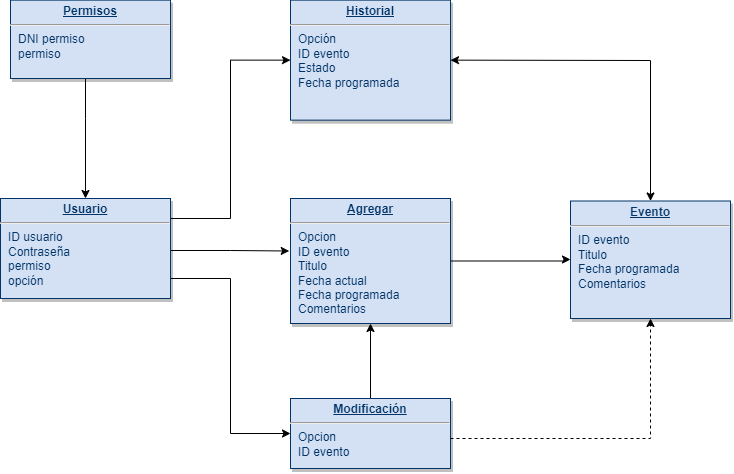

The diagram above was exported from draw.io. Its source (the exported page's mxGraphModel, read from the mxfile embedded in the PNG):
<mxGraphModel dx="1085" dy="610" grid="1" gridSize="10" guides="1" tooltips="1" connect="1" arrows="1" fold="1" page="1" pageScale="1" pageWidth="826" pageHeight="1169" background="none" math="0" shadow="0">
  <root>
    <mxCell id="0" />
    <mxCell id="1" parent="0" />
    <mxCell id="19" value="&lt;p style=&quot;margin: 0px ; margin-top: 4px ; text-align: center ; text-decoration: underline&quot;&gt;&lt;b&gt;&lt;font style=&quot;vertical-align: inherit&quot;&gt;&lt;font style=&quot;vertical-align: inherit&quot;&gt;Historial&lt;/font&gt;&lt;/font&gt;&lt;/b&gt;&lt;/p&gt;&lt;hr&gt;&lt;p style=&quot;margin: 0px ; margin-left: 8px&quot;&gt;Opción&lt;/p&gt;&lt;p style=&quot;margin: 0px ; margin-left: 8px&quot;&gt;ID evento&lt;/p&gt;&lt;p style=&quot;margin: 0px ; margin-left: 8px&quot;&gt;Estado&lt;/p&gt;&lt;p style=&quot;margin: 0px ; margin-left: 8px&quot;&gt;Fecha programada&lt;/p&gt;" style="verticalAlign=top;align=left;overflow=fill;fontSize=12;fontFamily=Helvetica;html=1;strokeColor=#003366;shadow=1;fillColor=#D4E1F5;fontColor=#003366" parent="1" vertex="1">
      <mxGeometry x="320.0000000000001" y="41.64000000000044" width="160" height="120" as="geometry" />
    </mxCell>
    <mxCell id="bXyGjs0RYrR1WmOidzbO-121" style="edgeStyle=orthogonalEdgeStyle;rounded=0;orthogonalLoop=1;jettySize=auto;html=1;" edge="1" parent="1" source="20" target="bXyGjs0RYrR1WmOidzbO-114">
      <mxGeometry relative="1" as="geometry">
        <Array as="points">
          <mxPoint x="595" y="303" />
          <mxPoint x="595" y="301" />
        </Array>
      </mxGeometry>
    </mxCell>
    <mxCell id="20" value="&lt;p style=&quot;margin: 0px ; margin-top: 4px ; text-align: center ; text-decoration: underline&quot;&gt;&lt;b&gt;&lt;font style=&quot;vertical-align: inherit&quot;&gt;&lt;font style=&quot;vertical-align: inherit&quot;&gt;&lt;font style=&quot;vertical-align: inherit&quot;&gt;&lt;font style=&quot;vertical-align: inherit&quot;&gt;Agregar&lt;/font&gt;&lt;/font&gt;&lt;/font&gt;&lt;/font&gt;&lt;/b&gt;&lt;/p&gt;&lt;hr&gt;&lt;p style=&quot;margin: 0px ; margin-left: 8px&quot;&gt;Opcion&lt;/p&gt;&lt;p style=&quot;margin: 0px ; margin-left: 8px&quot;&gt;ID evento&lt;/p&gt;&lt;p style=&quot;margin: 0px ; margin-left: 8px&quot;&gt;Titulo&lt;/p&gt;&lt;p style=&quot;margin: 0px ; margin-left: 8px&quot;&gt;Fecha actual&lt;/p&gt;&lt;p style=&quot;margin: 0px ; margin-left: 8px&quot;&gt;Fecha programada&lt;/p&gt;&lt;p style=&quot;margin: 0px ; margin-left: 8px&quot;&gt;Comentarios&lt;/p&gt;" style="verticalAlign=top;align=left;overflow=fill;fontSize=12;fontFamily=Helvetica;html=1;strokeColor=#003366;shadow=1;fillColor=#D4E1F5;fontColor=#003366" parent="1" vertex="1">
      <mxGeometry x="320.00000000000006" y="239.99999999999977" width="160" height="125" as="geometry" />
    </mxCell>
    <mxCell id="bXyGjs0RYrR1WmOidzbO-116" style="edgeStyle=orthogonalEdgeStyle;rounded=0;orthogonalLoop=1;jettySize=auto;html=1;entryX=-0.008;entryY=0.42;entryDx=0;entryDy=0;entryPerimeter=0;" edge="1" parent="1" source="21" target="20">
      <mxGeometry relative="1" as="geometry">
        <Array as="points">
          <mxPoint x="260" y="292" />
          <mxPoint x="260" y="292" />
        </Array>
      </mxGeometry>
    </mxCell>
    <mxCell id="bXyGjs0RYrR1WmOidzbO-117" style="edgeStyle=orthogonalEdgeStyle;rounded=0;orthogonalLoop=1;jettySize=auto;html=1;entryX=0;entryY=0.5;entryDx=0;entryDy=0;" edge="1" parent="1" source="21" target="19">
      <mxGeometry relative="1" as="geometry">
        <Array as="points">
          <mxPoint x="260" y="260" />
          <mxPoint x="260" y="102" />
        </Array>
      </mxGeometry>
    </mxCell>
    <mxCell id="bXyGjs0RYrR1WmOidzbO-118" style="edgeStyle=orthogonalEdgeStyle;rounded=0;orthogonalLoop=1;jettySize=auto;html=1;entryX=0;entryY=0.5;entryDx=0;entryDy=0;" edge="1" parent="1" source="21" target="23">
      <mxGeometry relative="1" as="geometry">
        <Array as="points">
          <mxPoint x="260" y="320" />
          <mxPoint x="260" y="475" />
        </Array>
      </mxGeometry>
    </mxCell>
    <mxCell id="21" value="&lt;p style=&quot;margin: 0px ; margin-top: 4px ; text-align: center ; text-decoration: underline&quot;&gt;&lt;b&gt;&lt;font style=&quot;vertical-align: inherit&quot;&gt;&lt;font style=&quot;vertical-align: inherit&quot;&gt;&lt;font style=&quot;vertical-align: inherit&quot;&gt;&lt;font style=&quot;vertical-align: inherit&quot;&gt;Usuario&lt;/font&gt;&lt;/font&gt;&lt;/font&gt;&lt;/font&gt;&lt;/b&gt;&lt;/p&gt;&lt;hr&gt;&lt;p style=&quot;margin: 0px ; margin-left: 8px&quot;&gt;&lt;font style=&quot;vertical-align: inherit&quot;&gt;&lt;font style=&quot;vertical-align: inherit&quot;&gt;ID usuario&lt;/font&gt;&lt;/font&gt;&lt;/p&gt;&lt;p style=&quot;margin: 0px ; margin-left: 8px&quot;&gt;&lt;font style=&quot;vertical-align: inherit&quot;&gt;&lt;font style=&quot;vertical-align: inherit&quot;&gt;&lt;font style=&quot;vertical-align: inherit&quot;&gt;&lt;font style=&quot;vertical-align: inherit&quot;&gt;Contraseña&lt;/font&gt;&lt;/font&gt;&lt;/font&gt;&lt;/font&gt;&lt;/p&gt;&lt;p style=&quot;margin: 0px ; margin-left: 8px&quot;&gt;&lt;font style=&quot;vertical-align: inherit&quot;&gt;&lt;font style=&quot;vertical-align: inherit&quot;&gt;&lt;font style=&quot;vertical-align: inherit&quot;&gt;&lt;font style=&quot;vertical-align: inherit&quot;&gt;&lt;font style=&quot;vertical-align: inherit&quot;&gt;&lt;font style=&quot;vertical-align: inherit&quot;&gt;permiso&lt;/font&gt;&lt;/font&gt;&lt;/font&gt;&lt;/font&gt;&lt;/font&gt;&lt;/font&gt;&lt;/p&gt;&lt;p style=&quot;margin: 0px ; margin-left: 8px&quot;&gt;&lt;font style=&quot;vertical-align: inherit&quot;&gt;&lt;font style=&quot;vertical-align: inherit&quot;&gt;&lt;font style=&quot;vertical-align: inherit&quot;&gt;&lt;font style=&quot;vertical-align: inherit&quot;&gt;&lt;font style=&quot;vertical-align: inherit&quot;&gt;&lt;font style=&quot;vertical-align: inherit&quot;&gt;&lt;font style=&quot;vertical-align: inherit&quot;&gt;&lt;font style=&quot;vertical-align: inherit&quot;&gt;opción&lt;/font&gt;&lt;/font&gt;&lt;/font&gt;&lt;/font&gt;&lt;/font&gt;&lt;/font&gt;&lt;/font&gt;&lt;/font&gt;&lt;/p&gt;" style="verticalAlign=top;align=left;overflow=fill;fontSize=12;fontFamily=Helvetica;html=1;strokeColor=#003366;shadow=1;fillColor=#D4E1F5;fontColor=#003366" parent="1" vertex="1">
      <mxGeometry x="30" y="240" width="170" height="100" as="geometry" />
    </mxCell>
    <mxCell id="bXyGjs0RYrR1WmOidzbO-122" style="edgeStyle=orthogonalEdgeStyle;rounded=0;orthogonalLoop=1;jettySize=auto;html=1;entryX=0.5;entryY=1;entryDx=0;entryDy=0;" edge="1" parent="1" source="23" target="20">
      <mxGeometry relative="1" as="geometry" />
    </mxCell>
    <mxCell id="23" value="&lt;p style=&quot;margin: 4px 0px 0px ; text-align: center&quot;&gt;&lt;b&gt;&lt;u&gt;&lt;font style=&quot;vertical-align: inherit&quot;&gt;&lt;font style=&quot;vertical-align: inherit&quot;&gt;Modificación&lt;/font&gt;&lt;/font&gt;&lt;/u&gt;&lt;/b&gt;&lt;br&gt;&lt;/p&gt;&lt;hr&gt;&lt;p style=&quot;margin: 0px ; margin-left: 8px&quot;&gt;Opcion&lt;/p&gt;&lt;p style=&quot;margin: 0px ; margin-left: 8px&quot;&gt;ID evento&lt;/p&gt;" style="verticalAlign=top;align=left;overflow=fill;fontSize=12;fontFamily=Helvetica;html=1;strokeColor=#003366;shadow=1;fillColor=#D4E1F5;fontColor=#003366" parent="1" vertex="1">
      <mxGeometry x="320" y="440" width="160" height="70" as="geometry" />
    </mxCell>
    <mxCell id="bXyGjs0RYrR1WmOidzbO-115" style="edgeStyle=orthogonalEdgeStyle;rounded=0;orthogonalLoop=1;jettySize=auto;html=1;entryX=0.5;entryY=0;entryDx=0;entryDy=0;" edge="1" parent="1" source="25" target="21">
      <mxGeometry relative="1" as="geometry">
        <Array as="points">
          <mxPoint x="115" y="160" />
          <mxPoint x="115" y="160" />
        </Array>
      </mxGeometry>
    </mxCell>
    <mxCell id="25" value="&lt;p style=&quot;margin: 0px ; margin-top: 4px ; text-align: center ; text-decoration: underline&quot;&gt;&lt;b&gt;&lt;font style=&quot;vertical-align: inherit&quot;&gt;&lt;font style=&quot;vertical-align: inherit&quot;&gt;&lt;font style=&quot;vertical-align: inherit&quot;&gt;&lt;font style=&quot;vertical-align: inherit&quot;&gt;Permisos&lt;/font&gt;&lt;/font&gt;&lt;/font&gt;&lt;/font&gt;&lt;/b&gt;&lt;/p&gt;&lt;hr&gt;&lt;p style=&quot;margin: 0px ; margin-left: 8px&quot;&gt;&lt;font style=&quot;vertical-align: inherit&quot;&gt;&lt;font style=&quot;vertical-align: inherit&quot;&gt;DNI permiso&lt;/font&gt;&lt;/font&gt;&lt;/p&gt;&lt;p style=&quot;margin: 0px ; margin-left: 8px&quot;&gt;&lt;font style=&quot;vertical-align: inherit&quot;&gt;&lt;font style=&quot;vertical-align: inherit&quot;&gt;&lt;font style=&quot;vertical-align: inherit&quot;&gt;&lt;font style=&quot;vertical-align: inherit&quot;&gt;permiso&lt;/font&gt;&lt;/font&gt;&lt;/font&gt;&lt;/font&gt;&lt;/p&gt;" style="verticalAlign=top;align=left;overflow=fill;fontSize=12;fontFamily=Helvetica;html=1;strokeColor=#003366;shadow=1;fillColor=#D4E1F5;fontColor=#003366" parent="1" vertex="1">
      <mxGeometry x="40" y="41.64" width="160" height="78.36" as="geometry" />
    </mxCell>
    <mxCell id="bXyGjs0RYrR1WmOidzbO-114" value="&lt;p style=&quot;margin: 0px ; margin-top: 4px ; text-align: center ; text-decoration: underline&quot;&gt;&lt;b&gt;&lt;font style=&quot;vertical-align: inherit&quot;&gt;&lt;font style=&quot;vertical-align: inherit&quot;&gt;Evento&lt;/font&gt;&lt;/font&gt;&lt;/b&gt;&lt;/p&gt;&lt;hr&gt;&lt;p style=&quot;margin: 0px ; margin-left: 8px&quot;&gt;ID evento&lt;/p&gt;&lt;p style=&quot;margin: 0px ; margin-left: 8px&quot;&gt;Titulo&lt;/p&gt;&lt;p style=&quot;margin: 0px ; margin-left: 8px&quot;&gt;Fecha programada&lt;/p&gt;&lt;p style=&quot;margin: 0px ; margin-left: 8px&quot;&gt;Comentarios&lt;/p&gt;" style="verticalAlign=top;align=left;overflow=fill;fontSize=12;fontFamily=Helvetica;html=1;strokeColor=#003366;shadow=1;fillColor=#D4E1F5;fontColor=#003366" vertex="1" parent="1">
      <mxGeometry x="600" y="242.5" width="160" height="117.5" as="geometry" />
    </mxCell>
    <mxCell id="bXyGjs0RYrR1WmOidzbO-119" value="" style="endArrow=classic;startArrow=classic;html=1;rounded=0;entryX=1;entryY=0.5;entryDx=0;entryDy=0;exitX=0.5;exitY=0;exitDx=0;exitDy=0;" edge="1" parent="1" source="bXyGjs0RYrR1WmOidzbO-114" target="19">
      <mxGeometry width="50" height="50" relative="1" as="geometry">
        <mxPoint x="470" y="360" as="sourcePoint" />
        <mxPoint x="520" y="310" as="targetPoint" />
        <Array as="points">
          <mxPoint x="680" y="102" />
        </Array>
      </mxGeometry>
    </mxCell>
    <mxCell id="bXyGjs0RYrR1WmOidzbO-124" value="" style="endArrow=classic;html=1;rounded=0;dashed=1;entryX=0.5;entryY=1;entryDx=0;entryDy=0;" edge="1" parent="1" target="bXyGjs0RYrR1WmOidzbO-114">
      <mxGeometry width="50" height="50" relative="1" as="geometry">
        <mxPoint x="480" y="480" as="sourcePoint" />
        <mxPoint x="530" y="430" as="targetPoint" />
        <Array as="points">
          <mxPoint x="680" y="480" />
        </Array>
      </mxGeometry>
    </mxCell>
  </root>
</mxGraphModel>